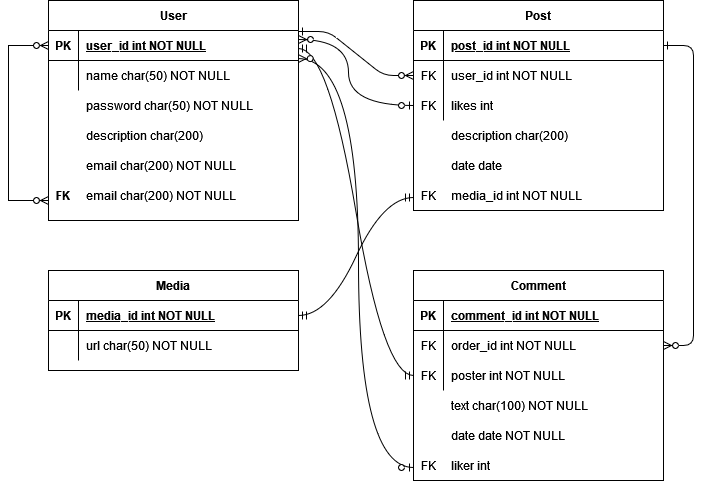

The diagram above was exported from draw.io. Its source (the exported page's mxGraphModel, read from the mxfile embedded in the PNG):
<mxGraphModel dx="792" dy="745" grid="1" gridSize="10" guides="1" tooltips="1" connect="1" arrows="1" fold="1" page="1" pageScale="1" pageWidth="850" pageHeight="1100" math="0" shadow="0" extFonts="Permanent Marker^https://fonts.googleapis.com/css?family=Permanent+Marker">
  <root>
    <mxCell id="0" />
    <mxCell id="1" parent="0" />
    <mxCell id="C-vyLk0tnHw3VtMMgP7b-1" value="" style="edgeStyle=entityRelationEdgeStyle;endArrow=ERzeroToMany;startArrow=ERone;endFill=1;startFill=0;" parent="1" target="C-vyLk0tnHw3VtMMgP7b-6" edge="1">
      <mxGeometry width="100" height="100" relative="1" as="geometry">
        <mxPoint x="310" y="151" as="sourcePoint" />
        <mxPoint x="440" y="620" as="targetPoint" />
      </mxGeometry>
    </mxCell>
    <mxCell id="C-vyLk0tnHw3VtMMgP7b-12" value="" style="edgeStyle=entityRelationEdgeStyle;endArrow=ERzeroToMany;startArrow=ERone;endFill=1;startFill=0;" parent="1" source="C-vyLk0tnHw3VtMMgP7b-3" target="C-vyLk0tnHw3VtMMgP7b-17" edge="1">
      <mxGeometry width="100" height="100" relative="1" as="geometry">
        <mxPoint x="400" y="180" as="sourcePoint" />
        <mxPoint x="460" y="205" as="targetPoint" />
      </mxGeometry>
    </mxCell>
    <mxCell id="C-vyLk0tnHw3VtMMgP7b-2" value="Post" style="shape=table;startSize=30;container=1;collapsible=1;childLayout=tableLayout;fixedRows=1;rowLines=0;fontStyle=1;align=center;resizeLast=1;" parent="1" vertex="1">
      <mxGeometry x="425" y="120" width="250" height="210" as="geometry" />
    </mxCell>
    <mxCell id="C-vyLk0tnHw3VtMMgP7b-3" value="" style="shape=partialRectangle;collapsible=0;dropTarget=0;pointerEvents=0;fillColor=none;points=[[0,0.5],[1,0.5]];portConstraint=eastwest;top=0;left=0;right=0;bottom=1;" parent="C-vyLk0tnHw3VtMMgP7b-2" vertex="1">
      <mxGeometry y="30" width="250" height="30" as="geometry" />
    </mxCell>
    <mxCell id="C-vyLk0tnHw3VtMMgP7b-4" value="PK" style="shape=partialRectangle;overflow=hidden;connectable=0;fillColor=none;top=0;left=0;bottom=0;right=0;fontStyle=1;" parent="C-vyLk0tnHw3VtMMgP7b-3" vertex="1">
      <mxGeometry width="30" height="30" as="geometry">
        <mxRectangle width="30" height="30" as="alternateBounds" />
      </mxGeometry>
    </mxCell>
    <mxCell id="C-vyLk0tnHw3VtMMgP7b-5" value="post_id int NOT NULL " style="shape=partialRectangle;overflow=hidden;connectable=0;fillColor=none;top=0;left=0;bottom=0;right=0;align=left;spacingLeft=6;fontStyle=5;" parent="C-vyLk0tnHw3VtMMgP7b-3" vertex="1">
      <mxGeometry x="30" width="220" height="30" as="geometry">
        <mxRectangle width="220" height="30" as="alternateBounds" />
      </mxGeometry>
    </mxCell>
    <mxCell id="C-vyLk0tnHw3VtMMgP7b-6" value="" style="shape=partialRectangle;collapsible=0;dropTarget=0;pointerEvents=0;fillColor=none;points=[[0,0.5],[1,0.5]];portConstraint=eastwest;top=0;left=0;right=0;bottom=0;" parent="C-vyLk0tnHw3VtMMgP7b-2" vertex="1">
      <mxGeometry y="60" width="250" height="30" as="geometry" />
    </mxCell>
    <mxCell id="C-vyLk0tnHw3VtMMgP7b-7" value="FK" style="shape=partialRectangle;overflow=hidden;connectable=0;fillColor=none;top=0;left=0;bottom=0;right=0;" parent="C-vyLk0tnHw3VtMMgP7b-6" vertex="1">
      <mxGeometry width="30" height="30" as="geometry">
        <mxRectangle width="30" height="30" as="alternateBounds" />
      </mxGeometry>
    </mxCell>
    <mxCell id="C-vyLk0tnHw3VtMMgP7b-8" value="user_id int NOT NULL" style="shape=partialRectangle;overflow=hidden;connectable=0;fillColor=none;top=0;left=0;bottom=0;right=0;align=left;spacingLeft=6;" parent="C-vyLk0tnHw3VtMMgP7b-6" vertex="1">
      <mxGeometry x="30" width="220" height="30" as="geometry">
        <mxRectangle width="220" height="30" as="alternateBounds" />
      </mxGeometry>
    </mxCell>
    <mxCell id="C-vyLk0tnHw3VtMMgP7b-9" value="" style="shape=partialRectangle;collapsible=0;dropTarget=0;pointerEvents=0;fillColor=none;points=[[0,0.5],[1,0.5]];portConstraint=eastwest;top=0;left=0;right=0;bottom=0;" parent="C-vyLk0tnHw3VtMMgP7b-2" vertex="1">
      <mxGeometry y="90" width="250" height="30" as="geometry" />
    </mxCell>
    <mxCell id="C-vyLk0tnHw3VtMMgP7b-10" value="" style="shape=partialRectangle;overflow=hidden;connectable=0;fillColor=none;top=0;left=0;bottom=0;right=0;" parent="C-vyLk0tnHw3VtMMgP7b-9" vertex="1">
      <mxGeometry width="30" height="30" as="geometry">
        <mxRectangle width="30" height="30" as="alternateBounds" />
      </mxGeometry>
    </mxCell>
    <mxCell id="C-vyLk0tnHw3VtMMgP7b-11" value="likes int" style="shape=partialRectangle;overflow=hidden;connectable=0;fillColor=none;top=0;left=0;bottom=0;right=0;align=left;spacingLeft=6;" parent="C-vyLk0tnHw3VtMMgP7b-9" vertex="1">
      <mxGeometry x="30" width="220" height="30" as="geometry">
        <mxRectangle width="220" height="30" as="alternateBounds" />
      </mxGeometry>
    </mxCell>
    <mxCell id="C-vyLk0tnHw3VtMMgP7b-13" value="Comment" style="shape=table;startSize=30;container=1;collapsible=1;childLayout=tableLayout;fixedRows=1;rowLines=0;fontStyle=1;align=center;resizeLast=1;" parent="1" vertex="1">
      <mxGeometry x="425" y="390" width="250" height="210" as="geometry" />
    </mxCell>
    <mxCell id="C-vyLk0tnHw3VtMMgP7b-14" value="" style="shape=partialRectangle;collapsible=0;dropTarget=0;pointerEvents=0;fillColor=none;points=[[0,0.5],[1,0.5]];portConstraint=eastwest;top=0;left=0;right=0;bottom=1;" parent="C-vyLk0tnHw3VtMMgP7b-13" vertex="1">
      <mxGeometry y="30" width="250" height="30" as="geometry" />
    </mxCell>
    <mxCell id="C-vyLk0tnHw3VtMMgP7b-15" value="PK" style="shape=partialRectangle;overflow=hidden;connectable=0;fillColor=none;top=0;left=0;bottom=0;right=0;fontStyle=1;" parent="C-vyLk0tnHw3VtMMgP7b-14" vertex="1">
      <mxGeometry width="30" height="30" as="geometry">
        <mxRectangle width="30" height="30" as="alternateBounds" />
      </mxGeometry>
    </mxCell>
    <mxCell id="C-vyLk0tnHw3VtMMgP7b-16" value="comment_id int NOT NULL " style="shape=partialRectangle;overflow=hidden;connectable=0;fillColor=none;top=0;left=0;bottom=0;right=0;align=left;spacingLeft=6;fontStyle=5;" parent="C-vyLk0tnHw3VtMMgP7b-14" vertex="1">
      <mxGeometry x="30" width="220" height="30" as="geometry">
        <mxRectangle width="220" height="30" as="alternateBounds" />
      </mxGeometry>
    </mxCell>
    <mxCell id="C-vyLk0tnHw3VtMMgP7b-17" value="" style="shape=partialRectangle;collapsible=0;dropTarget=0;pointerEvents=0;fillColor=none;points=[[0,0.5],[1,0.5]];portConstraint=eastwest;top=0;left=0;right=0;bottom=0;" parent="C-vyLk0tnHw3VtMMgP7b-13" vertex="1">
      <mxGeometry y="60" width="250" height="30" as="geometry" />
    </mxCell>
    <mxCell id="C-vyLk0tnHw3VtMMgP7b-18" value="FK" style="shape=partialRectangle;overflow=hidden;connectable=0;fillColor=none;top=0;left=0;bottom=0;right=0;" parent="C-vyLk0tnHw3VtMMgP7b-17" vertex="1">
      <mxGeometry width="30" height="30" as="geometry">
        <mxRectangle width="30" height="30" as="alternateBounds" />
      </mxGeometry>
    </mxCell>
    <mxCell id="C-vyLk0tnHw3VtMMgP7b-19" value="order_id int NOT NULL" style="shape=partialRectangle;overflow=hidden;connectable=0;fillColor=none;top=0;left=0;bottom=0;right=0;align=left;spacingLeft=6;" parent="C-vyLk0tnHw3VtMMgP7b-17" vertex="1">
      <mxGeometry x="30" width="220" height="30" as="geometry">
        <mxRectangle width="220" height="30" as="alternateBounds" />
      </mxGeometry>
    </mxCell>
    <mxCell id="C-vyLk0tnHw3VtMMgP7b-20" value="" style="shape=partialRectangle;collapsible=0;dropTarget=0;pointerEvents=0;fillColor=none;points=[[0,0.5],[1,0.5]];portConstraint=eastwest;top=0;left=0;right=0;bottom=0;" parent="C-vyLk0tnHw3VtMMgP7b-13" vertex="1">
      <mxGeometry y="90" width="250" height="30" as="geometry" />
    </mxCell>
    <mxCell id="C-vyLk0tnHw3VtMMgP7b-21" value="" style="shape=partialRectangle;overflow=hidden;connectable=0;fillColor=none;top=0;left=0;bottom=0;right=0;" parent="C-vyLk0tnHw3VtMMgP7b-20" vertex="1">
      <mxGeometry width="30" height="30" as="geometry">
        <mxRectangle width="30" height="30" as="alternateBounds" />
      </mxGeometry>
    </mxCell>
    <mxCell id="C-vyLk0tnHw3VtMMgP7b-22" value="poster int NOT NULL" style="shape=partialRectangle;overflow=hidden;connectable=0;fillColor=none;top=0;left=0;bottom=0;right=0;align=left;spacingLeft=6;" parent="C-vyLk0tnHw3VtMMgP7b-20" vertex="1">
      <mxGeometry x="30" width="220" height="30" as="geometry">
        <mxRectangle width="220" height="30" as="alternateBounds" />
      </mxGeometry>
    </mxCell>
    <mxCell id="C-vyLk0tnHw3VtMMgP7b-23" value="User" style="shape=table;startSize=30;container=1;collapsible=1;childLayout=tableLayout;fixedRows=1;rowLines=0;fontStyle=1;align=center;resizeLast=1;" parent="1" vertex="1">
      <mxGeometry x="60" y="120" width="250" height="220" as="geometry" />
    </mxCell>
    <mxCell id="C-vyLk0tnHw3VtMMgP7b-24" value="" style="shape=partialRectangle;collapsible=0;dropTarget=0;pointerEvents=0;fillColor=none;points=[[0,0.5],[1,0.5]];portConstraint=eastwest;top=0;left=0;right=0;bottom=1;" parent="C-vyLk0tnHw3VtMMgP7b-23" vertex="1">
      <mxGeometry y="30" width="250" height="30" as="geometry" />
    </mxCell>
    <mxCell id="C-vyLk0tnHw3VtMMgP7b-25" value="PK" style="shape=partialRectangle;overflow=hidden;connectable=0;fillColor=none;top=0;left=0;bottom=0;right=0;fontStyle=1;" parent="C-vyLk0tnHw3VtMMgP7b-24" vertex="1">
      <mxGeometry width="30" height="30" as="geometry">
        <mxRectangle width="30" height="30" as="alternateBounds" />
      </mxGeometry>
    </mxCell>
    <mxCell id="C-vyLk0tnHw3VtMMgP7b-26" value="user_id int NOT NULL " style="shape=partialRectangle;overflow=hidden;connectable=0;fillColor=none;top=0;left=0;bottom=0;right=0;align=left;spacingLeft=6;fontStyle=5;" parent="C-vyLk0tnHw3VtMMgP7b-24" vertex="1">
      <mxGeometry x="30" width="220" height="30" as="geometry">
        <mxRectangle width="220" height="30" as="alternateBounds" />
      </mxGeometry>
    </mxCell>
    <mxCell id="C-vyLk0tnHw3VtMMgP7b-27" value="" style="shape=partialRectangle;collapsible=0;dropTarget=0;pointerEvents=0;fillColor=none;points=[[0,0.5],[1,0.5]];portConstraint=eastwest;top=0;left=0;right=0;bottom=0;" parent="C-vyLk0tnHw3VtMMgP7b-23" vertex="1">
      <mxGeometry y="60" width="250" height="30" as="geometry" />
    </mxCell>
    <mxCell id="C-vyLk0tnHw3VtMMgP7b-28" value="" style="shape=partialRectangle;overflow=hidden;connectable=0;fillColor=none;top=0;left=0;bottom=0;right=0;" parent="C-vyLk0tnHw3VtMMgP7b-27" vertex="1">
      <mxGeometry width="30" height="30" as="geometry">
        <mxRectangle width="30" height="30" as="alternateBounds" />
      </mxGeometry>
    </mxCell>
    <mxCell id="C-vyLk0tnHw3VtMMgP7b-29" value="name char(50) NOT NULL" style="shape=partialRectangle;overflow=hidden;connectable=0;fillColor=none;top=0;left=0;bottom=0;right=0;align=left;spacingLeft=6;" parent="C-vyLk0tnHw3VtMMgP7b-27" vertex="1">
      <mxGeometry x="30" width="220" height="30" as="geometry">
        <mxRectangle width="220" height="30" as="alternateBounds" />
      </mxGeometry>
    </mxCell>
    <mxCell id="H2LyA7iVepBwRqQD3M2b-2" value="Media" style="shape=table;startSize=30;container=1;collapsible=1;childLayout=tableLayout;fixedRows=1;rowLines=0;fontStyle=1;align=center;resizeLast=1;" vertex="1" parent="1">
      <mxGeometry x="60" y="390" width="250" height="100" as="geometry" />
    </mxCell>
    <mxCell id="H2LyA7iVepBwRqQD3M2b-3" value="" style="shape=partialRectangle;collapsible=0;dropTarget=0;pointerEvents=0;fillColor=none;points=[[0,0.5],[1,0.5]];portConstraint=eastwest;top=0;left=0;right=0;bottom=1;" vertex="1" parent="H2LyA7iVepBwRqQD3M2b-2">
      <mxGeometry y="30" width="250" height="30" as="geometry" />
    </mxCell>
    <mxCell id="H2LyA7iVepBwRqQD3M2b-4" value="PK" style="shape=partialRectangle;overflow=hidden;connectable=0;fillColor=none;top=0;left=0;bottom=0;right=0;fontStyle=1;" vertex="1" parent="H2LyA7iVepBwRqQD3M2b-3">
      <mxGeometry width="30" height="30" as="geometry">
        <mxRectangle width="30" height="30" as="alternateBounds" />
      </mxGeometry>
    </mxCell>
    <mxCell id="H2LyA7iVepBwRqQD3M2b-5" value="media_id int NOT NULL " style="shape=partialRectangle;overflow=hidden;connectable=0;fillColor=none;top=0;left=0;bottom=0;right=0;align=left;spacingLeft=6;fontStyle=5;" vertex="1" parent="H2LyA7iVepBwRqQD3M2b-3">
      <mxGeometry x="30" width="220" height="30" as="geometry">
        <mxRectangle width="220" height="30" as="alternateBounds" />
      </mxGeometry>
    </mxCell>
    <mxCell id="H2LyA7iVepBwRqQD3M2b-6" value="" style="shape=partialRectangle;collapsible=0;dropTarget=0;pointerEvents=0;fillColor=none;points=[[0,0.5],[1,0.5]];portConstraint=eastwest;top=0;left=0;right=0;bottom=0;" vertex="1" parent="H2LyA7iVepBwRqQD3M2b-2">
      <mxGeometry y="60" width="250" height="30" as="geometry" />
    </mxCell>
    <mxCell id="H2LyA7iVepBwRqQD3M2b-7" value="" style="shape=partialRectangle;overflow=hidden;connectable=0;fillColor=none;top=0;left=0;bottom=0;right=0;" vertex="1" parent="H2LyA7iVepBwRqQD3M2b-6">
      <mxGeometry width="30" height="30" as="geometry">
        <mxRectangle width="30" height="30" as="alternateBounds" />
      </mxGeometry>
    </mxCell>
    <mxCell id="H2LyA7iVepBwRqQD3M2b-8" value="url char(50) NOT NULL" style="shape=partialRectangle;overflow=hidden;connectable=0;fillColor=none;top=0;left=0;bottom=0;right=0;align=left;spacingLeft=6;" vertex="1" parent="H2LyA7iVepBwRqQD3M2b-6">
      <mxGeometry x="30" width="220" height="30" as="geometry">
        <mxRectangle width="220" height="30" as="alternateBounds" />
      </mxGeometry>
    </mxCell>
    <mxCell id="H2LyA7iVepBwRqQD3M2b-9" value="password char(50) NOT NULL" style="shape=partialRectangle;overflow=hidden;connectable=0;fillColor=none;top=0;left=0;bottom=0;right=0;align=left;spacingLeft=6;" vertex="1" parent="1">
      <mxGeometry x="90" y="210" width="220" height="30" as="geometry">
        <mxRectangle width="220" height="30" as="alternateBounds" />
      </mxGeometry>
    </mxCell>
    <mxCell id="H2LyA7iVepBwRqQD3M2b-10" value="description char(200)" style="shape=partialRectangle;overflow=hidden;connectable=0;fillColor=none;top=0;left=0;bottom=0;right=0;align=left;spacingLeft=6;" vertex="1" parent="1">
      <mxGeometry x="90" y="240" width="220" height="30" as="geometry">
        <mxRectangle width="220" height="30" as="alternateBounds" />
      </mxGeometry>
    </mxCell>
    <mxCell id="H2LyA7iVepBwRqQD3M2b-11" value="email char(200) NOT NULL" style="shape=partialRectangle;overflow=hidden;connectable=0;fillColor=none;top=0;left=0;bottom=0;right=0;align=left;spacingLeft=6;" vertex="1" parent="1">
      <mxGeometry x="90" y="270" width="220" height="30" as="geometry">
        <mxRectangle width="220" height="30" as="alternateBounds" />
      </mxGeometry>
    </mxCell>
    <mxCell id="H2LyA7iVepBwRqQD3M2b-17" value="email char(200) NOT NULL" style="shape=partialRectangle;overflow=hidden;connectable=0;fillColor=none;top=0;left=0;bottom=0;right=0;align=left;spacingLeft=6;" vertex="1" parent="1">
      <mxGeometry x="90" y="300" width="220" height="30" as="geometry">
        <mxRectangle width="220" height="30" as="alternateBounds" />
      </mxGeometry>
    </mxCell>
    <mxCell id="H2LyA7iVepBwRqQD3M2b-18" value="FK" style="shape=partialRectangle;overflow=hidden;connectable=0;fillColor=none;top=0;left=0;bottom=0;right=0;fontStyle=1;" vertex="1" parent="1">
      <mxGeometry x="60" y="300" width="30" height="30" as="geometry">
        <mxRectangle width="30" height="30" as="alternateBounds" />
      </mxGeometry>
    </mxCell>
    <mxCell id="H2LyA7iVepBwRqQD3M2b-19" value="" style="edgeStyle=elbowEdgeStyle;fontSize=12;html=1;endArrow=ERzeroToMany;endFill=1;startArrow=ERzeroToMany;rounded=0;entryX=0;entryY=0.5;entryDx=0;entryDy=0;" edge="1" parent="1" target="C-vyLk0tnHw3VtMMgP7b-24">
      <mxGeometry width="100" height="100" relative="1" as="geometry">
        <mxPoint x="60" y="320" as="sourcePoint" />
        <mxPoint x="40" y="170" as="targetPoint" />
        <Array as="points">
          <mxPoint x="20" y="270" />
        </Array>
      </mxGeometry>
    </mxCell>
    <mxCell id="H2LyA7iVepBwRqQD3M2b-20" value="description char(200)" style="shape=partialRectangle;overflow=hidden;connectable=0;fillColor=none;top=0;left=0;bottom=0;right=0;align=left;spacingLeft=6;" vertex="1" parent="1">
      <mxGeometry x="455" y="240" width="220" height="30" as="geometry">
        <mxRectangle width="220" height="30" as="alternateBounds" />
      </mxGeometry>
    </mxCell>
    <mxCell id="H2LyA7iVepBwRqQD3M2b-21" value="FK" style="shape=partialRectangle;overflow=hidden;connectable=0;fillColor=none;top=0;left=0;bottom=0;right=0;" vertex="1" parent="1">
      <mxGeometry x="425" y="210" width="30" height="30" as="geometry">
        <mxRectangle width="30" height="30" as="alternateBounds" />
      </mxGeometry>
    </mxCell>
    <mxCell id="H2LyA7iVepBwRqQD3M2b-22" value="date date" style="shape=partialRectangle;overflow=hidden;connectable=0;fillColor=none;top=0;left=0;bottom=0;right=0;align=left;spacingLeft=6;" vertex="1" parent="1">
      <mxGeometry x="455" y="270" width="220" height="30" as="geometry">
        <mxRectangle width="220" height="30" as="alternateBounds" />
      </mxGeometry>
    </mxCell>
    <mxCell id="H2LyA7iVepBwRqQD3M2b-25" value="" style="edgeStyle=elbowEdgeStyle;fontSize=12;html=1;endArrow=ERzeroToMany;startArrow=ERzeroToOne;curved=1;" edge="1" parent="1">
      <mxGeometry width="100" height="100" relative="1" as="geometry">
        <mxPoint x="425" y="225" as="sourcePoint" />
        <mxPoint x="310" y="159" as="targetPoint" />
        <Array as="points">
          <mxPoint x="360" y="200" />
        </Array>
      </mxGeometry>
    </mxCell>
    <mxCell id="H2LyA7iVepBwRqQD3M2b-26" value="media_id int NOT NULL" style="shape=partialRectangle;overflow=hidden;connectable=0;fillColor=none;top=0;left=0;bottom=0;right=0;align=left;spacingLeft=6;" vertex="1" parent="1">
      <mxGeometry x="455" y="300" width="220" height="30" as="geometry">
        <mxRectangle width="220" height="30" as="alternateBounds" />
      </mxGeometry>
    </mxCell>
    <mxCell id="H2LyA7iVepBwRqQD3M2b-27" value="FK" style="shape=partialRectangle;overflow=hidden;connectable=0;fillColor=none;top=0;left=0;bottom=0;right=0;" vertex="1" parent="1">
      <mxGeometry x="425" y="300" width="30" height="30" as="geometry">
        <mxRectangle width="30" height="30" as="alternateBounds" />
      </mxGeometry>
    </mxCell>
    <mxCell id="H2LyA7iVepBwRqQD3M2b-28" value="" style="edgeStyle=entityRelationEdgeStyle;fontSize=12;html=1;endArrow=ERmandOne;startArrow=ERmandOne;exitX=1;exitY=0.5;exitDx=0;exitDy=0;curved=1;" edge="1" parent="1" source="H2LyA7iVepBwRqQD3M2b-3">
      <mxGeometry width="100" height="100" relative="1" as="geometry">
        <mxPoint x="240" y="430" as="sourcePoint" />
        <mxPoint x="425" y="317" as="targetPoint" />
      </mxGeometry>
    </mxCell>
    <mxCell id="H2LyA7iVepBwRqQD3M2b-29" value="FK" style="shape=partialRectangle;overflow=hidden;connectable=0;fillColor=none;top=0;left=0;bottom=0;right=0;" vertex="1" parent="1">
      <mxGeometry x="425" y="480" width="30" height="30" as="geometry">
        <mxRectangle width="30" height="30" as="alternateBounds" />
      </mxGeometry>
    </mxCell>
    <mxCell id="H2LyA7iVepBwRqQD3M2b-30" value="" style="edgeStyle=entityRelationEdgeStyle;fontSize=12;html=1;endArrow=ERmandOne;startArrow=ERmandOne;curved=1;" edge="1" parent="1">
      <mxGeometry width="100" height="100" relative="1" as="geometry">
        <mxPoint x="310" y="168" as="sourcePoint" />
        <mxPoint x="425" y="495" as="targetPoint" />
      </mxGeometry>
    </mxCell>
    <mxCell id="H2LyA7iVepBwRqQD3M2b-31" value="text char(100) NOT NULL" style="shape=partialRectangle;overflow=hidden;connectable=0;fillColor=none;top=0;left=0;bottom=0;right=0;align=left;spacingLeft=6;" vertex="1" parent="1">
      <mxGeometry x="455" y="510" width="220" height="30" as="geometry">
        <mxRectangle width="220" height="30" as="alternateBounds" />
      </mxGeometry>
    </mxCell>
    <mxCell id="H2LyA7iVepBwRqQD3M2b-32" value="date date NOT NULL" style="shape=partialRectangle;overflow=hidden;connectable=0;fillColor=none;top=0;left=0;bottom=0;right=0;align=left;spacingLeft=6;" vertex="1" parent="1">
      <mxGeometry x="455" y="540" width="220" height="30" as="geometry">
        <mxRectangle width="220" height="30" as="alternateBounds" />
      </mxGeometry>
    </mxCell>
    <mxCell id="H2LyA7iVepBwRqQD3M2b-33" value="liker int" style="shape=partialRectangle;overflow=hidden;connectable=0;fillColor=none;top=0;left=0;bottom=0;right=0;align=left;spacingLeft=6;" vertex="1" parent="1">
      <mxGeometry x="455" y="570" width="220" height="30" as="geometry">
        <mxRectangle width="220" height="30" as="alternateBounds" />
      </mxGeometry>
    </mxCell>
    <mxCell id="H2LyA7iVepBwRqQD3M2b-34" value="FK" style="shape=partialRectangle;overflow=hidden;connectable=0;fillColor=none;top=0;left=0;bottom=0;right=0;" vertex="1" parent="1">
      <mxGeometry x="425" y="570" width="30" height="30" as="geometry">
        <mxRectangle width="30" height="30" as="alternateBounds" />
      </mxGeometry>
    </mxCell>
    <mxCell id="H2LyA7iVepBwRqQD3M2b-35" value="" style="edgeStyle=elbowEdgeStyle;fontSize=12;html=1;endArrow=ERzeroToMany;startArrow=ERzeroToOne;curved=1;entryX=0.999;entryY=-0.064;entryDx=0;entryDy=0;entryPerimeter=0;" edge="1" parent="1" target="C-vyLk0tnHw3VtMMgP7b-27">
      <mxGeometry width="100" height="100" relative="1" as="geometry">
        <mxPoint x="425" y="587" as="sourcePoint" />
        <mxPoint x="320" y="169" as="targetPoint" />
        <Array as="points">
          <mxPoint x="370" y="210" />
        </Array>
      </mxGeometry>
    </mxCell>
  </root>
</mxGraphModel>